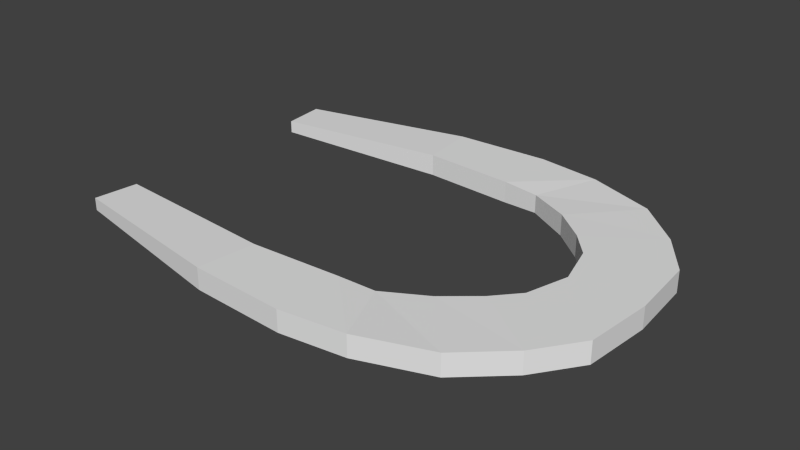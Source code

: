 # Source: coin_magnet.blend  (saved by Blender 2.70.0; exported with 4.5.12 LTS)
import bpy
from mathutils import Matrix  # noqa: F401  (used for matrix-valued properties, if any)

bpy.ops.wm.read_factory_settings(use_empty=True)
scene = bpy.context.scene
scene.name = 'Scene'

# ---- collections
col_collection_1 = bpy.data.collections.new('Collection 1'); scene.collection.children.link(col_collection_1)

# ---- world
world_world = bpy.data.worlds.new('World'); scene.world = world_world
world_world.color = (0.05088, 0.05088, 0.05088)
world_world.use_sun_shadow = False
world_world.sun_shadow_jitter_overblur = 0.0
world_world.cycles.sampling_method = 'MANUAL'
world_world.cycles.sample_map_resolution = 256

# ---- meshes
me_plane = bpy.data.meshes.new('Plane')
me_plane.from_pydata([(4.637, -1.25, 0.0), (3.243, -0.7834, 0.0), (4.069, -2.051, 0.0), (2.852, -1.228, 0.0), (3.254, -2.796, 0.0), (2.269, -1.708, -0.004845), (1.981, -3.255, 0.0), (1.498, -2.1, -0.02942), (0.7871, -3.412, 0.0), (0.8242, -2.16, 0.0), (-0.9927, -3.329, 0.0), (-0.8753, -2.262, 0.0), (-4.315, -2.742, -0.08297), (-4.225, -1.927, -0.08297), (4.637, -1.25, -0.3971), (3.243, -0.7834, -0.3971), (4.069, -2.051, -0.3971), (2.852, -1.228, -0.3971), (3.254, -2.796, -0.3971), (2.269, -1.708, -0.3923), (1.981, -3.255, -0.3971), (1.498, -2.1, -0.3677), (0.7871, -3.412, -0.3971), (0.8242, -2.16, -0.3971), (-0.9927, -3.329, -0.3971), (-0.8753, -2.262, -0.3971), (-4.315, -2.742, -0.3142), (-4.225, -1.927, -0.3142), (4.637, 1.25, 0.0), (3.243, 0.7834, 0.0), (3.461, 0.0, 0.0), (4.745, 0.0, 0.0), (4.069, 2.051, 0.0), (2.852, 1.228, 0.0), (3.254, 2.796, 0.0), (2.269, 1.708, -0.004845), (1.981, 3.255, 0.0), (1.498, 2.1, -0.02942), (0.7871, 3.412, 0.0), (0.8242, 2.16, 0.0), (-0.9927, 3.329, 0.0), (-0.8753, 2.262, 0.0), (-4.315, 2.742, -0.08297), (-4.225, 1.927, -0.08297), (4.637, 1.25, -0.3971), (3.243, 0.7834, -0.3971), (3.461, 0.0, -0.3971), (4.745, 0.0, -0.3971), (4.069, 2.051, -0.3971), (2.852, 1.228, -0.3971), (3.254, 2.796, -0.3971), (2.269, 1.708, -0.3923), (1.981, 3.255, -0.3971), (1.498, 2.1, -0.3677), (0.7871, 3.412, -0.3971), (0.8242, 2.16, -0.3971), (-0.9927, 3.329, -0.3971), (-0.8753, 2.262, -0.3971), (-4.315, 2.742, -0.3142), (-4.225, 1.927, -0.3142), (-2.654, 3.035, -0.04148), (-2.55, 2.094, -0.04148), (-2.654, 3.035, -0.3557), (-2.55, 2.094, -0.3557), (-2.654, -3.035, -0.04148), (-2.55, -2.094, -0.04148), (-2.654, -3.035, -0.3557), (-2.55, -2.094, -0.3557)], [], [(1, 30, 31, 0), (0, 2, 3, 1), (2, 4, 5, 3), (4, 6, 7, 5), (6, 8, 9, 7), (8, 10, 11, 9), (64, 12, 13, 65), (15, 14, 47, 46), (14, 15, 17, 16), (16, 17, 19, 18), (18, 19, 21, 20), (20, 21, 23, 22), (22, 23, 25, 24), (66, 67, 27, 26), (64, 10, 24, 66), (5, 7, 21, 19), (4, 2, 16, 18), (65, 13, 27, 67), (2, 0, 14, 16), (10, 8, 22, 24), (3, 5, 19, 17), (1, 3, 17, 15), (0, 31, 47, 14), (9, 11, 25, 23), (8, 6, 20, 22), (7, 9, 23, 21), (6, 4, 18, 20), (30, 1, 15, 46), (13, 12, 26, 27), (29, 28, 31, 30), (28, 29, 33, 32), (32, 33, 35, 34), (34, 35, 37, 36), (36, 37, 39, 38), (38, 39, 41, 40), (60, 61, 43, 42), (45, 46, 47, 44), (44, 48, 49, 45), (48, 50, 51, 49), (50, 52, 53, 51), (52, 54, 55, 53), (54, 56, 57, 55), (62, 58, 59, 63), (60, 62, 56, 40), (35, 51, 53, 37), (34, 50, 48, 32), (61, 63, 59, 43), (32, 48, 44, 28), (40, 56, 54, 38), (33, 49, 51, 35), (29, 45, 49, 33), (28, 44, 47, 31), (39, 55, 57, 41), (38, 54, 52, 36), (37, 53, 55, 39), (36, 52, 50, 34), (30, 46, 45, 29), (43, 59, 58, 42), (40, 41, 61, 60), (56, 62, 63, 57), (42, 58, 62, 60), (41, 57, 63, 61), (10, 64, 65, 11), (24, 25, 67, 66), (12, 64, 66, 26), (11, 65, 67, 25)])
_uv = me_plane.uv_layers.new(name='UVMap')
_uv.uv.foreach_set('vector', [0.569, 0.1669, 0.4837, 0.1432, 0.4838, 0.003376, 0.6199, 0.01518, 0.6199, 0.01518, 0.707, 0.07699, 0.6174, 0.2095, 0.569, 0.1669, 0.707, 0.07699, 0.788, 0.1657, 0.6697, 0.273, 0.6174, 0.2095, 0.788, 0.1657, 0.838, 0.3043, 0.7123, 0.357, 0.6697, 0.273, 0.838, 0.3043, 0.8551, 0.4343, 0.7188, 0.4303, 0.7123, 0.357, 0.8551, 0.4343, 0.8462, 0.628, 0.7301, 0.6153, 0.7188, 0.4303, 0.8144, 0.8089, 0.7826, 0.9898, 0.6939, 0.9801, 0.712, 0.7977, 0.3983, 0.1669, 0.3474, 0.01513, 0.4835, 0.003332, 0.4836, 0.1432, 0.3474, 0.01513, 0.3983, 0.1669, 0.3499, 0.2095, 0.2602, 0.07694, 0.2602, 0.07694, 0.3499, 0.2095, 0.2976, 0.273, 0.1792, 0.1657, 0.1792, 0.1657, 0.2976, 0.273, 0.255, 0.3569, 0.1293, 0.3043, 0.1293, 0.3043, 0.255, 0.3569, 0.2484, 0.4303, 0.1122, 0.4342, 0.1122, 0.4342, 0.2484, 0.4303, 0.2372, 0.6153, 0.1211, 0.628, 0.1528, 0.8089, 0.2553, 0.7977, 0.2734, 0.9801, 0.1846, 0.9898, 0.6844, 0.6167, 0.6907, 0.5141, 0.7162, 0.5135, 0.7033, 0.6207, 0.5712, 0.944, 0.5844, 0.9201, 0.5951, 0.9238, 0.5824, 0.9513, 0.6116, 0.2663, 0.5633, 0.226, 0.576, 0.2048, 0.6298, 0.2498, 0.5985, 0.7882, 0.6237, 0.7121, 0.6317, 0.7224, 0.6092, 0.7902, 0.5633, 0.226, 0.5149, 0.2029, 0.5192, 0.1805, 0.576, 0.2048, 0.6907, 0.5141, 0.677, 0.4043, 0.7022, 0.3981, 0.7162, 0.5135, 0.5552, 0.9619, 0.5712, 0.944, 0.5824, 0.9513, 0.5646, 0.9724, 0.5398, 0.9727, 0.5552, 0.9619, 0.5646, 0.9724, 0.546, 0.9856, 0.5149, 0.2029, 0.4502, 0.2053, 0.4472, 0.1836, 0.5192, 0.1805, 0.5884, 0.8991, 0.5947, 0.8445, 0.6076, 0.8455, 0.6014, 0.9014, 0.677, 0.4043, 0.6526, 0.3333, 0.6757, 0.3221, 0.7022, 0.3981, 0.5844, 0.9201, 0.5884, 0.8991, 0.6014, 0.9014, 0.5951, 0.9238, 0.6526, 0.3333, 0.6116, 0.2663, 0.6298, 0.2498, 0.6757, 0.3221, 0.5149, 0.978, 0.5398, 0.9727, 0.546, 0.9856, 0.5147, 0.9935, 0.6237, 0.7121, 0.6574, 0.7072, 0.6658, 0.7146, 0.6317, 0.7224, 0.3985, 0.1669, 0.3476, 0.01514, 0.4838, 0.003376, 0.4837, 0.1432, 0.3476, 0.01514, 0.3985, 0.1669, 0.3501, 0.2095, 0.2604, 0.07693, 0.2604, 0.07693, 0.3501, 0.2095, 0.2978, 0.273, 0.1794, 0.1657, 0.1794, 0.1657, 0.2978, 0.273, 0.2552, 0.3569, 0.1294, 0.3042, 0.1294, 0.3042, 0.2552, 0.3569, 0.2486, 0.4303, 0.1123, 0.4342, 0.1123, 0.4342, 0.2486, 0.4303, 0.2373, 0.6153, 0.1211, 0.628, 0.1529, 0.8089, 0.2553, 0.7977, 0.2734, 0.9801, 0.1846, 0.9898, 0.5688, 0.1668, 0.4836, 0.1432, 0.4835, 0.003332, 0.6197, 0.0151, 0.6197, 0.0151, 0.7068, 0.07689, 0.6172, 0.2094, 0.5688, 0.1668, 0.7068, 0.07689, 0.7879, 0.1656, 0.6695, 0.2729, 0.6172, 0.2094, 0.7879, 0.1656, 0.8379, 0.3042, 0.7121, 0.3569, 0.6695, 0.2729, 0.8379, 0.3042, 0.855, 0.4341, 0.7187, 0.4302, 0.7121, 0.3569, 0.855, 0.4341, 0.8462, 0.6279, 0.73, 0.6152, 0.7187, 0.4302, 0.8144, 0.8088, 0.7827, 0.9897, 0.6939, 0.98, 0.712, 0.7976, 0.3496, 0.6428, 0.3346, 0.6506, 0.2951, 0.5616, 0.3174, 0.555, 0.4625, 0.9418, 0.4511, 0.9485, 0.4401, 0.9207, 0.4509, 0.918, 0.3158, 0.3091, 0.2935, 0.2993, 0.3305, 0.2403, 0.349, 0.2565, 0.4473, 0.7846, 0.437, 0.7857, 0.4228, 0.7266, 0.431, 0.7158, 0.349, 0.2565, 0.3305, 0.2403, 0.377, 0.1997, 0.3874, 0.2199, 0.3174, 0.555, 0.2951, 0.5616, 0.2739, 0.4566, 0.2979, 0.4546, 0.4773, 0.9606, 0.4674, 0.9702, 0.4511, 0.9485, 0.4625, 0.9418, 0.491, 0.9722, 0.4842, 0.9843, 0.4674, 0.9702, 0.4773, 0.9606, 0.3874, 0.2199, 0.377, 0.1997, 0.4472, 0.1836, 0.4502, 0.2053, 0.4495, 0.8967, 0.4363, 0.8978, 0.435, 0.8417, 0.448, 0.8417, 0.2979, 0.4546, 0.2739, 0.4566, 0.2739, 0.3818, 0.2983, 0.3849, 0.4509, 0.918, 0.4401, 0.9207, 0.4363, 0.8978, 0.4495, 0.8967, 0.2983, 0.3849, 0.2739, 0.3818, 0.2935, 0.2993, 0.3158, 0.3091, 0.5149, 0.978, 0.5147, 0.9935, 0.4842, 0.9843, 0.491, 0.9722, 0.431, 0.7158, 0.4228, 0.7266, 0.3871, 0.7194, 0.3934, 0.7109, 0.1211, 0.628, 0.2373, 0.6153, 0.2553, 0.7977, 0.1529, 0.8089, 0.8462, 0.6279, 0.8144, 0.8088, 0.712, 0.7976, 0.73, 0.6152, 0.3934, 0.7109, 0.3871, 0.7194, 0.3346, 0.6506, 0.3496, 0.6428, 0.448, 0.8417, 0.435, 0.8417, 0.437, 0.7857, 0.4473, 0.7846, 0.8462, 0.628, 0.8144, 0.8089, 0.712, 0.7977, 0.7301, 0.6153, 0.1211, 0.628, 0.2372, 0.6153, 0.2553, 0.7977, 0.1528, 0.8089, 0.6574, 0.7072, 0.6844, 0.6167, 0.7033, 0.6207, 0.6658, 0.7146, 0.5947, 0.8445, 0.5985, 0.7882, 0.6092, 0.7902, 0.6076, 0.8455])
me_plane.use_remesh_preserve_volume = False
me_plane.use_remesh_preserve_attributes = False
me_plane.use_mirror_vertex_groups = False
me_plane.update()

# ---- objects
ob_plane = bpy.data.objects.new('Plane', me_plane)

# ---- transforms, parenting, visibility, modifiers, constraints
ob_plane.location = (0.0, 0.0, 0.0)
ob_plane.lineart.crease_threshold = 0.0

# ---- collection membership
col_collection_1.objects.link(ob_plane)

# ---- scene / render settings (as saved in the file)
scene.frame_start = 1; scene.frame_end = 250; scene.frame_set(1)
scene.render.engine = 'BLENDER_EEVEE_NEXT'
scene.render.image_settings.compression = 90
scene.render.resolution_percentage = 50
scene.render.dither_intensity = 0.0
scene.cycles.use_denoising = False
scene.cycles.samples = 10
scene.cycles.sampling_pattern = 'TABULATED_SOBOL'
scene.cycles.light_sampling_threshold = 0.0
scene.cycles.use_adaptive_sampling = False
scene.cycles.use_light_tree = False
scene.cycles.blur_glossy = 0.0
scene.cycles.volume_bounces = 1
scene.cycles.pixel_filter_type = 'GAUSSIAN'
scene.cycles.sample_clamp_indirect = 0.0
scene.view_settings.view_transform = 'Standard'
bpy.context.view_layer.update()

# ---- added for rendering (the .blend has no active camera and no usable light): camera, sun
cam_auto = bpy.data.cameras.new('AutoCamera')
cam_auto.lens = 50.0
cam_auto.sensor_width = 36.0
cam_auto.clip_end = 1000.0
ob_auto_camera = bpy.data.objects.new('AutoCamera', cam_auto)
scene.collection.objects.link(ob_auto_camera)
ob_auto_camera.location = (10.7156, -12.6006, 8.20179)
ob_auto_camera.rotation_euler = (1.09748, -7.21219e-08, 0.694738)
scene.camera = ob_auto_camera
light_auto_sun = bpy.data.lights.new('AutoSun', 'SUN')
light_auto_sun.energy = 3.0
light_auto_sun.angle = 0.0523599
ob_auto_sun = bpy.data.objects.new('AutoSun', light_auto_sun)
scene.collection.objects.link(ob_auto_sun)
ob_auto_sun.rotation_euler = (0.872665, 0.174533, 0.523599)
bpy.context.view_layer.update()
